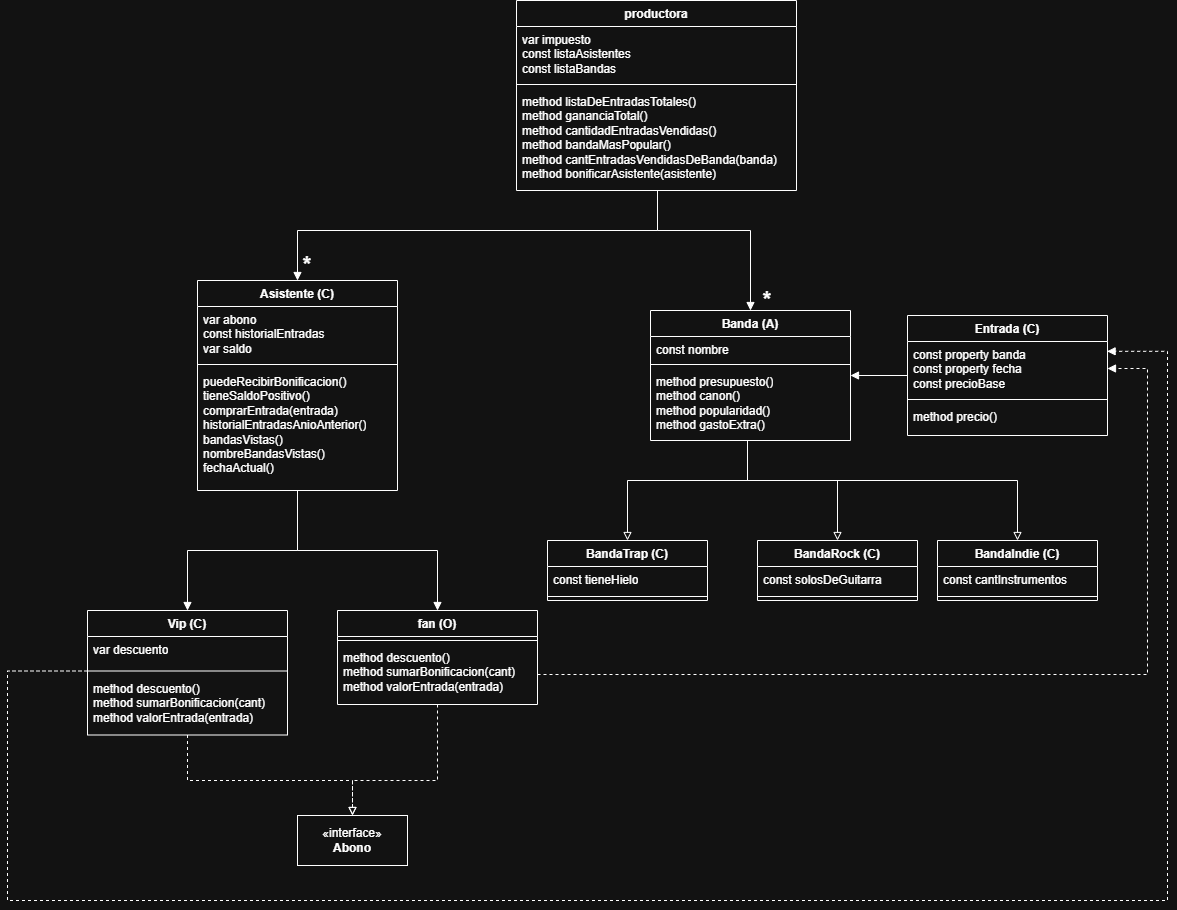

The diagram above was exported from draw.io. Its source (the exported page's mxGraphModel, read from the mxfile embedded in the PNG):
<mxGraphModel dx="3315" dy="2808" grid="1" gridSize="10" guides="1" tooltips="1" connect="1" arrows="1" fold="1" page="1" pageScale="1" pageWidth="827" pageHeight="1169" math="0" shadow="0">
  <root>
    <mxCell id="0" />
    <mxCell id="1" parent="0" />
    <mxCell id="OzX_OWWQzmqLx5-fvDjZ-5" edge="1" parent="1" source="YbR839NAHQ6iPzTyrUrF-1" style="edgeStyle=orthogonalEdgeStyle;rounded=0;orthogonalLoop=1;jettySize=auto;html=1;entryX=0.5;entryY=0;entryDx=0;entryDy=0;defaultLabelBackgroundColor=page;endArrow=block;endFill=1;" target="YbR839NAHQ6iPzTyrUrF-39">
      <mxGeometry relative="1" as="geometry" />
    </mxCell>
    <mxCell id="OzX_OWWQzmqLx5-fvDjZ-6" edge="1" parent="1" source="YbR839NAHQ6iPzTyrUrF-1" style="edgeStyle=orthogonalEdgeStyle;rounded=0;orthogonalLoop=1;jettySize=auto;html=1;entryX=0.5;entryY=0;entryDx=0;entryDy=0;defaultLabelBackgroundColor=page;endArrow=block;endFill=1;" target="oQnP03nYQObCNNrl3Tkl-1">
      <mxGeometry relative="1" as="geometry" />
    </mxCell>
    <mxCell id="YbR839NAHQ6iPzTyrUrF-1" parent="1" style="swimlane;fontStyle=1;align=center;verticalAlign=top;childLayout=stackLayout;horizontal=1;startSize=26;horizontalStack=0;resizeParent=1;resizeParentMax=0;resizeLast=0;collapsible=1;marginBottom=0;whiteSpace=wrap;html=1;" value="Asistente (C)" vertex="1">
      <mxGeometry height="210" width="200" x="240" y="50" as="geometry" />
    </mxCell>
    <mxCell id="YbR839NAHQ6iPzTyrUrF-2" parent="YbR839NAHQ6iPzTyrUrF-1" style="text;strokeColor=none;fillColor=none;align=left;verticalAlign=top;spacingLeft=4;spacingRight=4;overflow=hidden;rotatable=0;points=[[0,0.5],[1,0.5]];portConstraint=eastwest;whiteSpace=wrap;html=1;" value="&lt;div&gt;var abono&lt;/div&gt;&lt;div&gt;const historialEntradas&amp;nbsp;&lt;/div&gt;&lt;div&gt;&lt;span style=&quot;background-color: transparent; color: light-dark(#000000, var(--ge-light-color, #ffffff));&quot;&gt;var saldo&lt;/span&gt;&lt;/div&gt;" vertex="1">
      <mxGeometry height="54" width="200" y="26" as="geometry" />
    </mxCell>
    <mxCell id="YbR839NAHQ6iPzTyrUrF-3" parent="YbR839NAHQ6iPzTyrUrF-1" style="line;strokeWidth=1;fillColor=none;align=left;verticalAlign=middle;spacingTop=-1;spacingLeft=3;spacingRight=3;rotatable=0;labelPosition=right;points=[];portConstraint=eastwest;strokeColor=inherit;labelPerimeter=1;" value="" vertex="1">
      <mxGeometry height="8" width="200" y="80" as="geometry" />
    </mxCell>
    <mxCell id="YbR839NAHQ6iPzTyrUrF-4" parent="YbR839NAHQ6iPzTyrUrF-1" style="text;strokeColor=none;fillColor=none;align=left;verticalAlign=top;spacingLeft=4;spacingRight=4;overflow=hidden;rotatable=0;points=[[0,0.5],[1,0.5]];portConstraint=eastwest;whiteSpace=wrap;html=1;" value="puedeRecibirBonificacion()&lt;div&gt;tieneSaldoPositivo()&lt;/div&gt;&lt;div&gt;comprarEntrada(entrada)&lt;/div&gt;&lt;div&gt;historialEntradasAnioAnterior()&lt;/div&gt;&lt;div&gt;bandasVistas()&lt;/div&gt;&lt;div&gt;nombreBandasVistas()&lt;/div&gt;&lt;div&gt;fechaActual()&lt;/div&gt;" vertex="1">
      <mxGeometry height="122" width="200" y="88" as="geometry" />
    </mxCell>
    <mxCell id="OzX_OWWQzmqLx5-fvDjZ-2" edge="1" parent="1" source="YbR839NAHQ6iPzTyrUrF-6" style="edgeStyle=orthogonalEdgeStyle;rounded=0;orthogonalLoop=1;jettySize=auto;html=1;defaultLabelBackgroundColor=page;endArrow=block;endFill=0;" target="YbR839NAHQ6iPzTyrUrF-24">
      <mxGeometry relative="1" x="-0.1579" as="geometry">
        <Array as="points">
          <mxPoint x="790" y="250" />
          <mxPoint x="880" y="250" />
        </Array>
      </mxGeometry>
    </mxCell>
    <mxCell id="OzX_OWWQzmqLx5-fvDjZ-3" edge="1" parent="1" source="YbR839NAHQ6iPzTyrUrF-6" style="edgeStyle=orthogonalEdgeStyle;rounded=0;orthogonalLoop=1;jettySize=auto;html=1;entryX=0.5;entryY=0;entryDx=0;entryDy=0;defaultLabelBackgroundColor=page;endArrow=block;endFill=0;" target="YbR839NAHQ6iPzTyrUrF-31">
      <mxGeometry relative="1" as="geometry">
        <Array as="points">
          <mxPoint x="790" y="250" />
          <mxPoint x="670" y="250" />
        </Array>
      </mxGeometry>
    </mxCell>
    <mxCell id="OzX_OWWQzmqLx5-fvDjZ-4" edge="1" parent="1" source="YbR839NAHQ6iPzTyrUrF-6" style="edgeStyle=orthogonalEdgeStyle;rounded=0;orthogonalLoop=1;jettySize=auto;html=1;entryX=0.5;entryY=0;entryDx=0;entryDy=0;defaultLabelBackgroundColor=page;endArrow=block;endFill=0;" target="YbR839NAHQ6iPzTyrUrF-28">
      <mxGeometry relative="1" as="geometry">
        <Array as="points">
          <mxPoint x="790" y="250" />
          <mxPoint x="1060" y="250" />
        </Array>
      </mxGeometry>
    </mxCell>
    <mxCell id="YbR839NAHQ6iPzTyrUrF-6" parent="1" style="swimlane;fontStyle=1;align=center;verticalAlign=top;childLayout=stackLayout;horizontal=1;startSize=26;horizontalStack=0;resizeParent=1;resizeParentMax=0;resizeLast=0;collapsible=1;marginBottom=0;whiteSpace=wrap;html=1;" value="Banda (A)" vertex="1">
      <mxGeometry height="130" width="200" x="693" y="80" as="geometry" />
    </mxCell>
    <mxCell id="YbR839NAHQ6iPzTyrUrF-7" parent="YbR839NAHQ6iPzTyrUrF-6" style="text;strokeColor=none;fillColor=none;align=left;verticalAlign=top;spacingLeft=4;spacingRight=4;overflow=hidden;rotatable=0;points=[[0,0.5],[1,0.5]];portConstraint=eastwest;whiteSpace=wrap;html=1;" value="const nombre" vertex="1">
      <mxGeometry height="24" width="200" y="26" as="geometry" />
    </mxCell>
    <mxCell id="YbR839NAHQ6iPzTyrUrF-8" parent="YbR839NAHQ6iPzTyrUrF-6" style="line;strokeWidth=1;fillColor=none;align=left;verticalAlign=middle;spacingTop=-1;spacingLeft=3;spacingRight=3;rotatable=0;labelPosition=right;points=[];portConstraint=eastwest;strokeColor=inherit;labelPerimeter=1;" value="" vertex="1">
      <mxGeometry height="8" width="200" y="50" as="geometry" />
    </mxCell>
    <mxCell id="YbR839NAHQ6iPzTyrUrF-9" parent="YbR839NAHQ6iPzTyrUrF-6" style="text;strokeColor=none;fillColor=none;align=left;verticalAlign=top;spacingLeft=4;spacingRight=4;overflow=hidden;rotatable=0;points=[[0,0.5],[1,0.5]];portConstraint=eastwest;whiteSpace=wrap;html=1;" value="&lt;div&gt;method presupuesto()&lt;/div&gt;&lt;div&gt;method canon()&lt;/div&gt;&lt;div&gt;method popularidad()&lt;/div&gt;&lt;div&gt;&lt;span style=&quot;background-color: transparent; color: light-dark(#000000, var(--ge-light-color, #ffffff));&quot;&gt;method gastoExtra()&lt;/span&gt;&lt;/div&gt;" vertex="1">
      <mxGeometry height="72" width="200" y="58" as="geometry" />
    </mxCell>
    <mxCell id="YbR839NAHQ6iPzTyrUrF-24" parent="1" style="swimlane;fontStyle=1;align=center;verticalAlign=top;childLayout=stackLayout;horizontal=1;startSize=26;horizontalStack=0;resizeParent=1;resizeParentMax=0;resizeLast=0;collapsible=1;marginBottom=0;whiteSpace=wrap;html=1;" value="BandaRock (C)" vertex="1">
      <mxGeometry height="60" width="160" x="800" y="310" as="geometry" />
    </mxCell>
    <mxCell id="YbR839NAHQ6iPzTyrUrF-25" parent="YbR839NAHQ6iPzTyrUrF-24" style="text;strokeColor=none;fillColor=none;align=left;verticalAlign=top;spacingLeft=4;spacingRight=4;overflow=hidden;rotatable=0;points=[[0,0.5],[1,0.5]];portConstraint=eastwest;whiteSpace=wrap;html=1;" value="const solosDeGuitarra" vertex="1">
      <mxGeometry height="26" width="160" y="26" as="geometry" />
    </mxCell>
    <mxCell id="YbR839NAHQ6iPzTyrUrF-26" parent="YbR839NAHQ6iPzTyrUrF-24" style="line;strokeWidth=1;fillColor=none;align=left;verticalAlign=middle;spacingTop=-1;spacingLeft=3;spacingRight=3;rotatable=0;labelPosition=right;points=[];portConstraint=eastwest;strokeColor=inherit;labelPerimeter=1;" value="" vertex="1">
      <mxGeometry height="8" width="160" y="52" as="geometry" />
    </mxCell>
    <mxCell id="YbR839NAHQ6iPzTyrUrF-28" parent="1" style="swimlane;fontStyle=1;align=center;verticalAlign=top;childLayout=stackLayout;horizontal=1;startSize=26;horizontalStack=0;resizeParent=1;resizeParentMax=0;resizeLast=0;collapsible=1;marginBottom=0;whiteSpace=wrap;html=1;" value="BandaIndie (C)" vertex="1">
      <mxGeometry height="60" width="160" x="980" y="310" as="geometry" />
    </mxCell>
    <mxCell id="YbR839NAHQ6iPzTyrUrF-29" parent="YbR839NAHQ6iPzTyrUrF-28" style="text;strokeColor=none;fillColor=none;align=left;verticalAlign=top;spacingLeft=4;spacingRight=4;overflow=hidden;rotatable=0;points=[[0,0.5],[1,0.5]];portConstraint=eastwest;whiteSpace=wrap;html=1;" value="const cantInstrumentos" vertex="1">
      <mxGeometry height="26" width="160" y="26" as="geometry" />
    </mxCell>
    <mxCell id="YbR839NAHQ6iPzTyrUrF-30" parent="YbR839NAHQ6iPzTyrUrF-28" style="line;strokeWidth=1;fillColor=none;align=left;verticalAlign=middle;spacingTop=-1;spacingLeft=3;spacingRight=3;rotatable=0;labelPosition=right;points=[];portConstraint=eastwest;strokeColor=inherit;labelPerimeter=1;" value="" vertex="1">
      <mxGeometry height="8" width="160" y="52" as="geometry" />
    </mxCell>
    <mxCell id="YbR839NAHQ6iPzTyrUrF-31" parent="1" style="swimlane;fontStyle=1;align=center;verticalAlign=top;childLayout=stackLayout;horizontal=1;startSize=26;horizontalStack=0;resizeParent=1;resizeParentMax=0;resizeLast=0;collapsible=1;marginBottom=0;whiteSpace=wrap;html=1;" value="BandaTrap (C)" vertex="1">
      <mxGeometry height="60" width="160" x="590" y="310" as="geometry" />
    </mxCell>
    <mxCell id="YbR839NAHQ6iPzTyrUrF-32" parent="YbR839NAHQ6iPzTyrUrF-31" style="text;strokeColor=none;fillColor=none;align=left;verticalAlign=top;spacingLeft=4;spacingRight=4;overflow=hidden;rotatable=0;points=[[0,0.5],[1,0.5]];portConstraint=eastwest;whiteSpace=wrap;html=1;" value="const tieneHielo" vertex="1">
      <mxGeometry height="26" width="160" y="26" as="geometry" />
    </mxCell>
    <mxCell id="YbR839NAHQ6iPzTyrUrF-33" parent="YbR839NAHQ6iPzTyrUrF-31" style="line;strokeWidth=1;fillColor=none;align=left;verticalAlign=middle;spacingTop=-1;spacingLeft=3;spacingRight=3;rotatable=0;labelPosition=right;points=[];portConstraint=eastwest;strokeColor=inherit;labelPerimeter=1;" value="" vertex="1">
      <mxGeometry height="8" width="160" y="52" as="geometry" />
    </mxCell>
    <mxCell id="OzX_OWWQzmqLx5-fvDjZ-16" edge="1" parent="1" source="YbR839NAHQ6iPzTyrUrF-35" style="edgeStyle=orthogonalEdgeStyle;rounded=0;orthogonalLoop=1;jettySize=auto;html=1;entryX=1;entryY=0.5;entryDx=0;entryDy=0;defaultLabelBackgroundColor=page;endArrow=block;endFill=1;" target="YbR839NAHQ6iPzTyrUrF-6">
      <mxGeometry relative="1" as="geometry" />
    </mxCell>
    <mxCell id="YbR839NAHQ6iPzTyrUrF-35" parent="1" style="swimlane;fontStyle=1;align=center;verticalAlign=top;childLayout=stackLayout;horizontal=1;startSize=26;horizontalStack=0;resizeParent=1;resizeParentMax=0;resizeLast=0;collapsible=1;marginBottom=0;whiteSpace=wrap;html=1;" value="Entrada (C)" vertex="1">
      <mxGeometry height="120" width="200" x="950" y="85" as="geometry" />
    </mxCell>
    <mxCell id="YbR839NAHQ6iPzTyrUrF-36" parent="YbR839NAHQ6iPzTyrUrF-35" style="text;strokeColor=none;fillColor=none;align=left;verticalAlign=top;spacingLeft=4;spacingRight=4;overflow=hidden;rotatable=0;points=[[0,0.5],[1,0.5]];portConstraint=eastwest;whiteSpace=wrap;html=1;" value="&lt;div&gt;const property banda&lt;/div&gt;&lt;div&gt;const property fecha&lt;/div&gt;&lt;div&gt;const precioBase&lt;br&gt;&lt;/div&gt;" vertex="1">
      <mxGeometry height="54" width="200" y="26" as="geometry" />
    </mxCell>
    <mxCell id="YbR839NAHQ6iPzTyrUrF-37" parent="YbR839NAHQ6iPzTyrUrF-35" style="line;strokeWidth=1;fillColor=none;align=left;verticalAlign=middle;spacingTop=-1;spacingLeft=3;spacingRight=3;rotatable=0;labelPosition=right;points=[];portConstraint=eastwest;strokeColor=inherit;labelPerimeter=1;" value="" vertex="1">
      <mxGeometry height="8" width="200" y="80" as="geometry" />
    </mxCell>
    <mxCell id="YbR839NAHQ6iPzTyrUrF-38" parent="YbR839NAHQ6iPzTyrUrF-35" style="text;strokeColor=none;fillColor=none;align=left;verticalAlign=top;spacingLeft=4;spacingRight=4;overflow=hidden;rotatable=0;points=[[0,0.5],[1,0.5]];portConstraint=eastwest;whiteSpace=wrap;html=1;" value="&lt;div&gt;&lt;span style=&quot;background-color: transparent; color: light-dark(#000000, var(--ge-light-color, #ffffff));&quot;&gt;method precio()&lt;/span&gt;&lt;/div&gt;" vertex="1">
      <mxGeometry height="32" width="200" y="88" as="geometry" />
    </mxCell>
    <mxCell id="OzX_OWWQzmqLx5-fvDjZ-20" edge="1" parent="1" source="YbR839NAHQ6iPzTyrUrF-39" style="edgeStyle=orthogonalEdgeStyle;rounded=0;orthogonalLoop=1;jettySize=auto;html=1;entryX=0.5;entryY=0;entryDx=0;entryDy=0;defaultLabelBackgroundColor=page;dashed=1;endArrow=block;endFill=0;" target="OzX_OWWQzmqLx5-fvDjZ-19">
      <mxGeometry relative="1" x="0.002" as="geometry">
        <Array as="points">
          <mxPoint x="230" y="550" />
          <mxPoint x="395" y="550" />
        </Array>
      </mxGeometry>
    </mxCell>
    <mxCell id="YbR839NAHQ6iPzTyrUrF-39" parent="1" style="swimlane;fontStyle=1;align=center;verticalAlign=top;childLayout=stackLayout;horizontal=1;startSize=26;horizontalStack=0;resizeParent=1;resizeParentMax=0;resizeLast=0;collapsible=1;marginBottom=0;whiteSpace=wrap;html=1;" value="Vip (C)" vertex="1">
      <mxGeometry height="124.5" width="200" x="130" y="380" as="geometry" />
    </mxCell>
    <mxCell id="YbR839NAHQ6iPzTyrUrF-40" parent="YbR839NAHQ6iPzTyrUrF-39" style="text;strokeColor=none;fillColor=none;align=left;verticalAlign=top;spacingLeft=4;spacingRight=4;overflow=hidden;rotatable=0;points=[[0,0.5],[1,0.5]];portConstraint=eastwest;whiteSpace=wrap;html=1;" value="&lt;div&gt;var descuento&lt;/div&gt;" vertex="1">
      <mxGeometry height="30.5" width="200" y="26" as="geometry" />
    </mxCell>
    <mxCell id="YbR839NAHQ6iPzTyrUrF-41" parent="YbR839NAHQ6iPzTyrUrF-39" style="line;strokeWidth=1;fillColor=none;align=left;verticalAlign=middle;spacingTop=-1;spacingLeft=3;spacingRight=3;rotatable=0;labelPosition=right;points=[];portConstraint=eastwest;strokeColor=inherit;labelPerimeter=1;" value="" vertex="1">
      <mxGeometry height="8" width="200" y="56.5" as="geometry" />
    </mxCell>
    <mxCell id="YbR839NAHQ6iPzTyrUrF-42" parent="YbR839NAHQ6iPzTyrUrF-39" style="text;strokeColor=none;fillColor=none;align=left;verticalAlign=top;spacingLeft=4;spacingRight=4;overflow=hidden;rotatable=0;points=[[0,0.5],[1,0.5]];portConstraint=eastwest;whiteSpace=wrap;html=1;" value="&lt;div&gt;method descuento()&lt;/div&gt;&lt;div&gt;method sumarBonificacion(cant)&lt;/div&gt;&lt;div&gt;&lt;span style=&quot;background-color: transparent; color: light-dark(#000000, var(--ge-light-color, #ffffff));&quot;&gt;method valorEntrada(entrada)&lt;/span&gt;&lt;/div&gt;" vertex="1">
      <mxGeometry height="60" width="200" y="64.5" as="geometry" />
    </mxCell>
    <mxCell id="OzX_OWWQzmqLx5-fvDjZ-21" edge="1" parent="1" source="oQnP03nYQObCNNrl3Tkl-1" style="edgeStyle=orthogonalEdgeStyle;rounded=0;orthogonalLoop=1;jettySize=auto;html=1;entryX=0.5;entryY=0;entryDx=0;entryDy=0;defaultLabelBackgroundColor=page;dashed=1;endArrow=block;endFill=0;" target="OzX_OWWQzmqLx5-fvDjZ-19">
      <mxGeometry relative="1" as="geometry">
        <Array as="points">
          <mxPoint x="480" y="550" />
          <mxPoint x="395" y="550" />
        </Array>
      </mxGeometry>
    </mxCell>
    <mxCell id="oQnP03nYQObCNNrl3Tkl-1" parent="1" style="swimlane;fontStyle=1;align=center;verticalAlign=top;childLayout=stackLayout;horizontal=1;startSize=26;horizontalStack=0;resizeParent=1;resizeParentMax=0;resizeLast=0;collapsible=1;marginBottom=0;whiteSpace=wrap;html=1;" value="fan (O)" vertex="1">
      <mxGeometry height="94" width="200" x="380" y="380" as="geometry" />
    </mxCell>
    <mxCell id="oQnP03nYQObCNNrl3Tkl-3" parent="oQnP03nYQObCNNrl3Tkl-1" style="line;strokeWidth=1;fillColor=none;align=left;verticalAlign=middle;spacingTop=-1;spacingLeft=3;spacingRight=3;rotatable=0;labelPosition=right;points=[];portConstraint=eastwest;strokeColor=inherit;labelPerimeter=1;" value="" vertex="1">
      <mxGeometry height="8" width="200" y="26" as="geometry" />
    </mxCell>
    <mxCell id="oQnP03nYQObCNNrl3Tkl-4" parent="oQnP03nYQObCNNrl3Tkl-1" style="text;strokeColor=none;fillColor=none;align=left;verticalAlign=top;spacingLeft=4;spacingRight=4;overflow=hidden;rotatable=0;points=[[0,0.5],[1,0.5]];portConstraint=eastwest;whiteSpace=wrap;html=1;" value="&lt;div&gt;method descuento()&lt;/div&gt;&lt;div&gt;method sumarBonificacion(cant)&lt;/div&gt;&lt;div&gt;&lt;span style=&quot;background-color: transparent; color: light-dark(#000000, var(--ge-light-color, #ffffff));&quot;&gt;method valorEntrada(entrada)&lt;/span&gt;&lt;/div&gt;" vertex="1">
      <mxGeometry height="60" width="200" y="34" as="geometry" />
    </mxCell>
    <mxCell id="OzX_OWWQzmqLx5-fvDjZ-8" edge="1" parent="1" source="oQnP03nYQObCNNrl3Tkl-8" style="edgeStyle=orthogonalEdgeStyle;rounded=0;orthogonalLoop=1;jettySize=auto;html=1;entryX=0.5;entryY=0;entryDx=0;entryDy=0;defaultLabelBackgroundColor=page;endArrow=block;endFill=1;" target="YbR839NAHQ6iPzTyrUrF-1">
      <mxGeometry relative="1" as="geometry">
        <Array as="points">
          <mxPoint x="700" />
          <mxPoint x="340" />
        </Array>
      </mxGeometry>
    </mxCell>
    <mxCell id="OzX_OWWQzmqLx5-fvDjZ-18" edge="1" parent="1" source="oQnP03nYQObCNNrl3Tkl-8" style="edgeStyle=orthogonalEdgeStyle;rounded=0;orthogonalLoop=1;jettySize=auto;html=1;defaultLabelBackgroundColor=page;endArrow=block;endFill=1;" target="YbR839NAHQ6iPzTyrUrF-6">
      <mxGeometry relative="1" x="0.0047" as="geometry">
        <Array as="points">
          <mxPoint x="700" />
          <mxPoint x="793" />
        </Array>
      </mxGeometry>
    </mxCell>
    <mxCell id="oQnP03nYQObCNNrl3Tkl-8" parent="1" style="swimlane;fontStyle=1;align=center;verticalAlign=top;childLayout=stackLayout;horizontal=1;startSize=26;horizontalStack=0;resizeParent=1;resizeParentMax=0;resizeLast=0;collapsible=1;marginBottom=0;whiteSpace=wrap;html=1;" value="productora" vertex="1">
      <mxGeometry height="190" width="280" x="559" y="-230" as="geometry" />
    </mxCell>
    <mxCell id="oQnP03nYQObCNNrl3Tkl-9" parent="oQnP03nYQObCNNrl3Tkl-8" style="text;strokeColor=none;fillColor=none;align=left;verticalAlign=top;spacingLeft=4;spacingRight=4;overflow=hidden;rotatable=0;points=[[0,0.5],[1,0.5]];portConstraint=eastwest;whiteSpace=wrap;html=1;" value="&lt;div&gt;var impuesto&lt;/div&gt;&lt;div&gt;&lt;span style=&quot;background-color: transparent; color: light-dark(#000000, var(--ge-light-color, #ffffff));&quot;&gt;const listaAsistentes&lt;/span&gt;&lt;/div&gt;&lt;div&gt;&lt;span style=&quot;background-color: transparent; color: light-dark(#000000, var(--ge-light-color, #ffffff));&quot;&gt;const listaBandas&amp;nbsp;&lt;/span&gt;&lt;/div&gt;&lt;div&gt;&lt;br&gt;&lt;/div&gt;" vertex="1">
      <mxGeometry height="54" width="280" y="26" as="geometry" />
    </mxCell>
    <mxCell id="oQnP03nYQObCNNrl3Tkl-10" parent="oQnP03nYQObCNNrl3Tkl-8" style="line;strokeWidth=1;fillColor=none;align=left;verticalAlign=middle;spacingTop=-1;spacingLeft=3;spacingRight=3;rotatable=0;labelPosition=right;points=[];portConstraint=eastwest;strokeColor=inherit;labelPerimeter=1;" value="" vertex="1">
      <mxGeometry height="8" width="280" y="80" as="geometry" />
    </mxCell>
    <mxCell id="oQnP03nYQObCNNrl3Tkl-11" parent="oQnP03nYQObCNNrl3Tkl-8" style="text;strokeColor=none;fillColor=none;align=left;verticalAlign=top;spacingLeft=4;spacingRight=4;overflow=hidden;rotatable=0;points=[[0,0.5],[1,0.5]];portConstraint=eastwest;whiteSpace=wrap;html=1;" value="method listaDeEntradasTotales()&lt;div&gt;method gananciaTotal()&lt;br&gt;method cantidadEntradasVendidas()&lt;/div&gt;&lt;div&gt;method bandaMasPopular()&lt;br&gt;method cantEntradasVendidasDeBanda(banda)&lt;br&gt;method bonificarAsistente(asistente)&lt;/div&gt;" vertex="1">
      <mxGeometry height="102" width="280" y="88" as="geometry" />
    </mxCell>
    <mxCell id="OzX_OWWQzmqLx5-fvDjZ-13" parent="1" style="text;html=1;whiteSpace=wrap;strokeColor=none;fillColor=none;align=center;verticalAlign=middle;rounded=0;" value="&lt;b&gt;&lt;font style=&quot;font-size: 22px;&quot;&gt;*&lt;/font&gt;&lt;/b&gt;" vertex="1">
      <mxGeometry height="30" width="60" x="780" y="55" as="geometry" />
    </mxCell>
    <mxCell id="OzX_OWWQzmqLx5-fvDjZ-14" parent="1" style="text;html=1;whiteSpace=wrap;strokeColor=none;fillColor=none;align=center;verticalAlign=middle;rounded=0;" value="&lt;b&gt;&lt;font style=&quot;font-size: 22px;&quot;&gt;*&lt;/font&gt;&lt;/b&gt;" vertex="1">
      <mxGeometry height="30" width="60" x="320" y="20" as="geometry" />
    </mxCell>
    <mxCell id="OzX_OWWQzmqLx5-fvDjZ-19" parent="1" style="html=1;whiteSpace=wrap;" value="«interface»&lt;br&gt;&lt;b&gt;Abono&lt;/b&gt;" vertex="1">
      <mxGeometry height="50" width="110" x="340" y="585" as="geometry" />
    </mxCell>
    <mxCell id="OzX_OWWQzmqLx5-fvDjZ-24" edge="1" parent="1" source="oQnP03nYQObCNNrl3Tkl-4" style="edgeStyle=orthogonalEdgeStyle;rounded=0;orthogonalLoop=1;jettySize=auto;html=1;entryX=1;entryY=0.5;entryDx=0;entryDy=0;defaultLabelBackgroundColor=page;dashed=1;endArrow=block;endFill=1;" target="YbR839NAHQ6iPzTyrUrF-36">
      <mxGeometry relative="1" x="-0.0418" as="geometry">
        <Array as="points">
          <mxPoint x="1190" y="444" />
          <mxPoint x="1190" y="138" />
        </Array>
      </mxGeometry>
    </mxCell>
    <mxCell id="OzX_OWWQzmqLx5-fvDjZ-25" edge="1" parent="1" source="YbR839NAHQ6iPzTyrUrF-41" style="edgeStyle=orthogonalEdgeStyle;rounded=0;orthogonalLoop=1;jettySize=auto;html=1;defaultLabelBackgroundColor=page;dashed=1;endArrow=block;endFill=1;entryX=0.998;entryY=0.182;entryDx=0;entryDy=0;entryPerimeter=0;" target="YbR839NAHQ6iPzTyrUrF-36">
      <mxGeometry relative="1" x="0.1111" as="geometry">
        <Array as="points">
          <mxPoint x="50" y="440.5" />
          <mxPoint x="50" y="670" />
          <mxPoint x="1210" y="670" />
          <mxPoint x="1210" y="120.8" />
        </Array>
        <mxPoint x="1150" y="138.76" as="targetPoint" />
      </mxGeometry>
    </mxCell>
  </root>
</mxGraphModel>